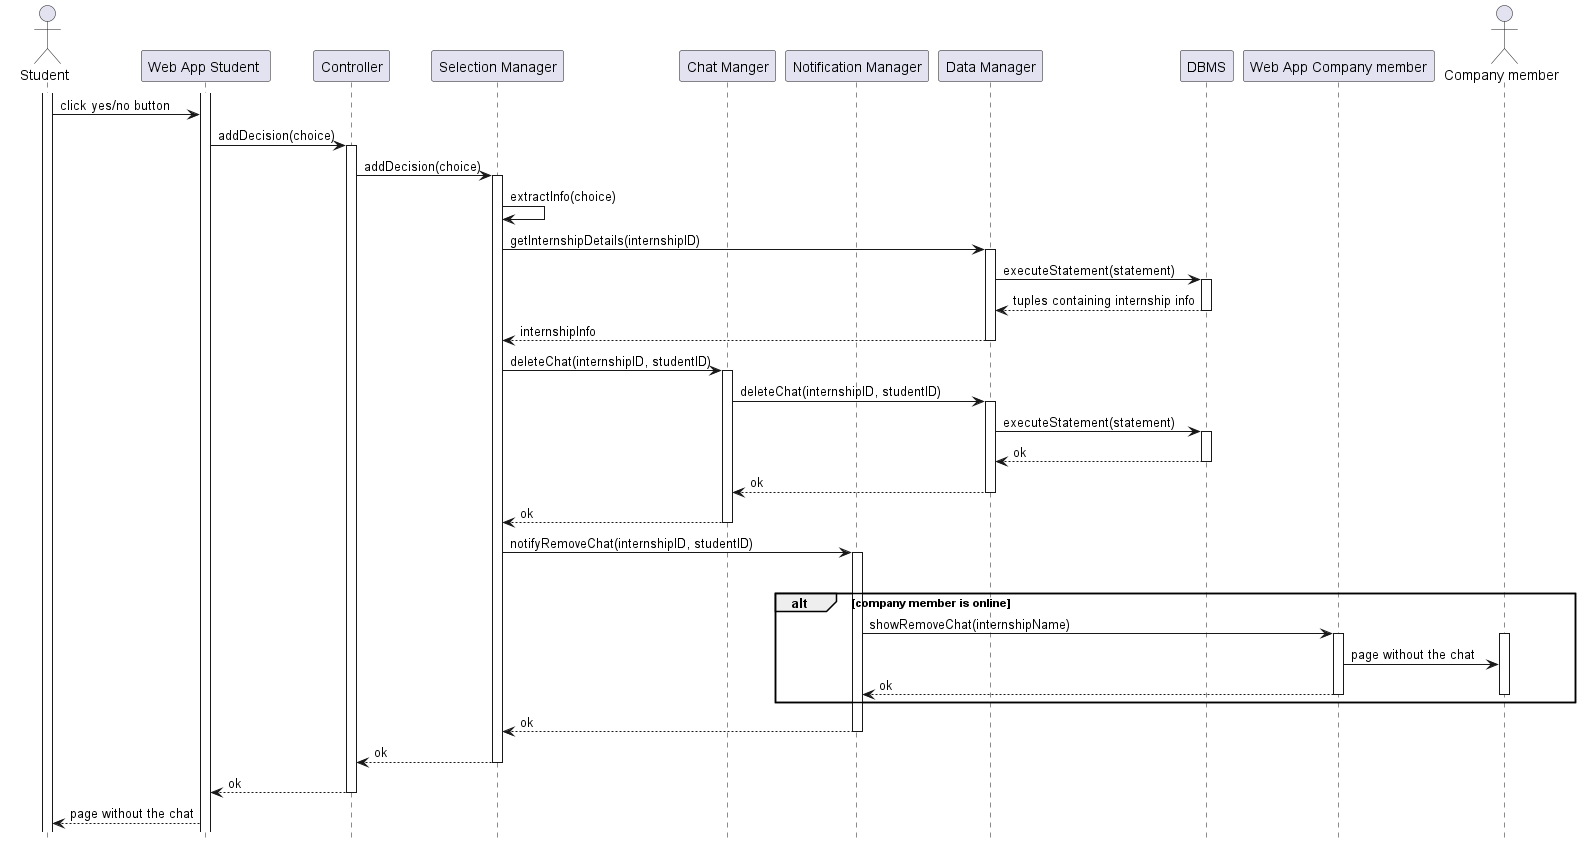

The diagram above was rendered by PlantUML. Its source (embedded in the PNG):
@startuml RV22_diagram
hide footbox

actor "Student" as ST
participant "Web App Student " AS WAST
participant "Controller" as C
participant "Selection Manager" as SM
participant "Chat Manger" as CHM
participant "Notification Manager" as NM
participant "Data Manager" as DM
participant "DBMS" as DB
participant "Web App Company member" AS WACM
actor "Company member" as CM

activate ST
activate WAST

ST -> WAST : click yes/no button

WAST -> C  : addDecision(choice)
activate C
C -> SM    : addDecision(choice)
activate SM
SM -> SM   : extractInfo(choice)
SM -> DM   : getInternshipDetails(internshipID)
activate DM
DM -> DB  : executeStatement(statement)
activate DB
DB --> DM : tuples containing internship info
deactivate DB
DM --> SM : internshipInfo
deactivate DM
SM -> CHM : deleteChat(internshipID, studentID)
activate CHM
CHM -> DM : deleteChat(internshipID, studentID)
activate DM
DM -> DB  : executeStatement(statement)
activate DB
DB --> DM : ok
deactivate DB
DM --> CHM : ok
deactivate DM
CHM --> SM : ok
deactivate CHM
SM -> NM : notifyRemoveChat(internshipID, studentID)
activate NM
loop for all company member of that internship with a chat
alt company member is online
    NM -> WACM : showRemoveChat(internshipName)
    activate WACM
    activate CM
    WACM -> CM : page without the chat
    WACM --> NM : ok
    deactivate WACM
    deactivate CM
end
NM --> SM : ok
deactivate NM
SM --> C : ok
deactivate SM
C --> WAST : ok
deactivate C
WAST --> ST : page without the chat
@enduml